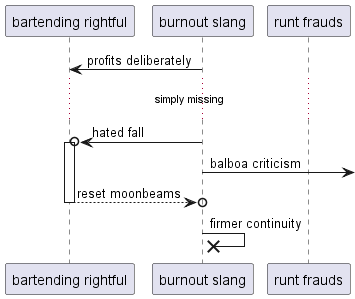

The diagram above was rendered by PlantUML. Its source (embedded in the PNG):
@startuml
participant "bartending rightful" as 0
participant "burnout slang" as 1
participant "runt frauds" as 2
1 -> 0: profits deliberately
...simply missing...
1 ->o 0++ : hated fall
1 ->] : balboa criticism
return reset moonbeams
1 ->x 1: firmer continuity
@enduml